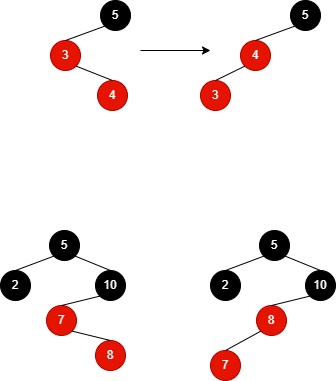

The diagram above was exported from draw.io. Its source (the exported page's mxGraphModel, read from the mxfile embedded in the PNG):
<mxGraphModel dx="1609" dy="539" grid="1" gridSize="10" guides="1" tooltips="1" connect="1" arrows="1" fold="1" page="1" pageScale="1" pageWidth="827" pageHeight="1169" math="0" shadow="0">
  <root>
    <mxCell id="WUCz0PAwgA_qRUPQH6Tk-0" />
    <mxCell id="WUCz0PAwgA_qRUPQH6Tk-1" parent="WUCz0PAwgA_qRUPQH6Tk-0" />
    <mxCell id="96Y-nba5ZVmOTPg3osM_-0" value="3" style="ellipse;whiteSpace=wrap;html=1;aspect=fixed;fillColor=#e51400;strokeColor=#B20000;fontColor=#ffffff;" vertex="1" parent="WUCz0PAwgA_qRUPQH6Tk-1">
      <mxGeometry x="-490" y="210" width="30" height="30" as="geometry" />
    </mxCell>
    <mxCell id="96Y-nba5ZVmOTPg3osM_-1" value="&lt;font color=&quot;#ffffff&quot;&gt;5&lt;/font&gt;" style="ellipse;whiteSpace=wrap;html=1;fillColor=#000000;" vertex="1" parent="WUCz0PAwgA_qRUPQH6Tk-1">
      <mxGeometry x="-440" y="170" width="30" height="30" as="geometry" />
    </mxCell>
    <mxCell id="96Y-nba5ZVmOTPg3osM_-2" value="" style="endArrow=none;html=1;rounded=0;fontColor=#FFFFFF;exitX=0.5;exitY=0;exitDx=0;exitDy=0;entryX=0;entryY=1;entryDx=0;entryDy=0;" edge="1" parent="WUCz0PAwgA_qRUPQH6Tk-1" source="96Y-nba5ZVmOTPg3osM_-0" target="96Y-nba5ZVmOTPg3osM_-1">
      <mxGeometry width="50" height="50" relative="1" as="geometry">
        <mxPoint x="-460" y="240" as="sourcePoint" />
        <mxPoint x="-410" y="190" as="targetPoint" />
      </mxGeometry>
    </mxCell>
    <mxCell id="96Y-nba5ZVmOTPg3osM_-3" value="4" style="ellipse;whiteSpace=wrap;html=1;aspect=fixed;fillColor=#e51400;strokeColor=#B20000;fontColor=#ffffff;" vertex="1" parent="WUCz0PAwgA_qRUPQH6Tk-1">
      <mxGeometry x="-443" y="250" width="30" height="30" as="geometry" />
    </mxCell>
    <mxCell id="96Y-nba5ZVmOTPg3osM_-4" value="" style="endArrow=none;html=1;rounded=0;fontSize=12;fontColor=#000000;entryX=1;entryY=1;entryDx=0;entryDy=0;exitX=0.5;exitY=0;exitDx=0;exitDy=0;" edge="1" parent="WUCz0PAwgA_qRUPQH6Tk-1" source="96Y-nba5ZVmOTPg3osM_-3" target="96Y-nba5ZVmOTPg3osM_-0">
      <mxGeometry width="50" height="50" relative="1" as="geometry">
        <mxPoint x="-435" y="270" as="sourcePoint" />
        <mxPoint x="-400" y="250" as="targetPoint" />
      </mxGeometry>
    </mxCell>
    <mxCell id="96Y-nba5ZVmOTPg3osM_-6" value="" style="endArrow=classic;html=1;rounded=0;fontSize=12;fontColor=#000000;" edge="1" parent="WUCz0PAwgA_qRUPQH6Tk-1">
      <mxGeometry width="50" height="50" relative="1" as="geometry">
        <mxPoint x="-400" y="220" as="sourcePoint" />
        <mxPoint x="-330" y="220" as="targetPoint" />
      </mxGeometry>
    </mxCell>
    <mxCell id="96Y-nba5ZVmOTPg3osM_-7" value="4" style="ellipse;whiteSpace=wrap;html=1;aspect=fixed;fillColor=#e51400;strokeColor=#B20000;fontColor=#ffffff;" vertex="1" parent="WUCz0PAwgA_qRUPQH6Tk-1">
      <mxGeometry x="-300" y="210" width="30" height="30" as="geometry" />
    </mxCell>
    <mxCell id="96Y-nba5ZVmOTPg3osM_-8" value="&lt;font color=&quot;#ffffff&quot;&gt;5&lt;/font&gt;" style="ellipse;whiteSpace=wrap;html=1;fillColor=#000000;" vertex="1" parent="WUCz0PAwgA_qRUPQH6Tk-1">
      <mxGeometry x="-250" y="170" width="30" height="30" as="geometry" />
    </mxCell>
    <mxCell id="96Y-nba5ZVmOTPg3osM_-9" value="" style="endArrow=none;html=1;rounded=0;fontColor=#FFFFFF;exitX=0.5;exitY=0;exitDx=0;exitDy=0;entryX=0;entryY=1;entryDx=0;entryDy=0;" edge="1" parent="WUCz0PAwgA_qRUPQH6Tk-1" source="96Y-nba5ZVmOTPg3osM_-7" target="96Y-nba5ZVmOTPg3osM_-8">
      <mxGeometry width="50" height="50" relative="1" as="geometry">
        <mxPoint x="-270" y="240" as="sourcePoint" />
        <mxPoint x="-220" y="190" as="targetPoint" />
      </mxGeometry>
    </mxCell>
    <mxCell id="96Y-nba5ZVmOTPg3osM_-10" value="3" style="ellipse;whiteSpace=wrap;html=1;aspect=fixed;fillColor=#e51400;strokeColor=#B20000;fontColor=#ffffff;" vertex="1" parent="WUCz0PAwgA_qRUPQH6Tk-1">
      <mxGeometry x="-340" y="250" width="30" height="30" as="geometry" />
    </mxCell>
    <mxCell id="96Y-nba5ZVmOTPg3osM_-11" value="" style="endArrow=none;html=1;rounded=0;fontSize=12;fontColor=#000000;entryX=0;entryY=1;entryDx=0;entryDy=0;exitX=0.5;exitY=0;exitDx=0;exitDy=0;" edge="1" parent="WUCz0PAwgA_qRUPQH6Tk-1" source="96Y-nba5ZVmOTPg3osM_-10" target="96Y-nba5ZVmOTPg3osM_-7">
      <mxGeometry width="50" height="50" relative="1" as="geometry">
        <mxPoint x="-245" y="270" as="sourcePoint" />
        <mxPoint x="-210" y="250" as="targetPoint" />
      </mxGeometry>
    </mxCell>
    <mxCell id="8MuLqF828b7e1-eAbW-f-0" value="2" style="ellipse;whiteSpace=wrap;html=1;aspect=fixed;fillColor=#000000;strokeColor=#000000;fontColor=#ffffff;" vertex="1" parent="WUCz0PAwgA_qRUPQH6Tk-1">
      <mxGeometry x="-540" y="440" width="30" height="30" as="geometry" />
    </mxCell>
    <mxCell id="8MuLqF828b7e1-eAbW-f-1" value="&lt;font color=&quot;#ffffff&quot;&gt;5&lt;/font&gt;" style="ellipse;whiteSpace=wrap;html=1;fillColor=#000000;" vertex="1" parent="WUCz0PAwgA_qRUPQH6Tk-1">
      <mxGeometry x="-491" y="400" width="30" height="30" as="geometry" />
    </mxCell>
    <mxCell id="8MuLqF828b7e1-eAbW-f-2" value="" style="endArrow=none;html=1;rounded=0;fontColor=#FFFFFF;exitX=0.5;exitY=0;exitDx=0;exitDy=0;entryX=0;entryY=1;entryDx=0;entryDy=0;" edge="1" parent="WUCz0PAwgA_qRUPQH6Tk-1" source="8MuLqF828b7e1-eAbW-f-0" target="8MuLqF828b7e1-eAbW-f-1">
      <mxGeometry width="50" height="50" relative="1" as="geometry">
        <mxPoint x="-510" y="470" as="sourcePoint" />
        <mxPoint x="-460" y="420" as="targetPoint" />
      </mxGeometry>
    </mxCell>
    <mxCell id="8MuLqF828b7e1-eAbW-f-3" value="" style="endArrow=none;html=1;rounded=0;fontColor=#FFFFFF;exitX=1;exitY=1;exitDx=0;exitDy=0;entryX=0.5;entryY=0;entryDx=0;entryDy=0;" edge="1" parent="WUCz0PAwgA_qRUPQH6Tk-1" source="8MuLqF828b7e1-eAbW-f-1">
      <mxGeometry width="50" height="50" relative="1" as="geometry">
        <mxPoint x="-515" y="450" as="sourcePoint" />
        <mxPoint x="-430" y="440" as="targetPoint" />
      </mxGeometry>
    </mxCell>
    <mxCell id="8MuLqF828b7e1-eAbW-f-4" value="7" style="ellipse;whiteSpace=wrap;html=1;aspect=fixed;fillColor=#e51400;strokeColor=#B20000;fontColor=#ffffff;" vertex="1" parent="WUCz0PAwgA_qRUPQH6Tk-1">
      <mxGeometry x="-494" y="475" width="30" height="30" as="geometry" />
    </mxCell>
    <mxCell id="8MuLqF828b7e1-eAbW-f-5" value="&lt;font color=&quot;#ffffff&quot;&gt;10&lt;/font&gt;" style="ellipse;whiteSpace=wrap;html=1;fillColor=#000000;" vertex="1" parent="WUCz0PAwgA_qRUPQH6Tk-1">
      <mxGeometry x="-445" y="440" width="30" height="30" as="geometry" />
    </mxCell>
    <mxCell id="8MuLqF828b7e1-eAbW-f-6" value="" style="endArrow=none;html=1;rounded=0;fontColor=#FFFFFF;exitX=0.5;exitY=0;exitDx=0;exitDy=0;entryX=0;entryY=1;entryDx=0;entryDy=0;" edge="1" parent="WUCz0PAwgA_qRUPQH6Tk-1" source="8MuLqF828b7e1-eAbW-f-4" target="8MuLqF828b7e1-eAbW-f-5">
      <mxGeometry width="50" height="50" relative="1" as="geometry">
        <mxPoint x="-464" y="505" as="sourcePoint" />
        <mxPoint x="-414" y="455" as="targetPoint" />
      </mxGeometry>
    </mxCell>
    <mxCell id="8MuLqF828b7e1-eAbW-f-7" value="8" style="ellipse;whiteSpace=wrap;html=1;aspect=fixed;fillColor=#e51400;strokeColor=#B20000;fontColor=#ffffff;" vertex="1" parent="WUCz0PAwgA_qRUPQH6Tk-1">
      <mxGeometry x="-445" y="510" width="30" height="30" as="geometry" />
    </mxCell>
    <mxCell id="8MuLqF828b7e1-eAbW-f-8" value="" style="endArrow=none;html=1;rounded=0;fontSize=12;fontColor=#000000;entryX=1;entryY=1;entryDx=0;entryDy=0;exitX=0.5;exitY=0;exitDx=0;exitDy=0;" edge="1" parent="WUCz0PAwgA_qRUPQH6Tk-1" source="8MuLqF828b7e1-eAbW-f-7" target="8MuLqF828b7e1-eAbW-f-4">
      <mxGeometry width="50" height="50" relative="1" as="geometry">
        <mxPoint x="-420" y="420" as="sourcePoint" />
        <mxPoint x="-370" y="370" as="targetPoint" />
      </mxGeometry>
    </mxCell>
    <mxCell id="8MuLqF828b7e1-eAbW-f-9" value="2" style="ellipse;whiteSpace=wrap;html=1;aspect=fixed;fillColor=#000000;strokeColor=#000000;fontColor=#ffffff;" vertex="1" parent="WUCz0PAwgA_qRUPQH6Tk-1">
      <mxGeometry x="-330" y="440" width="30" height="30" as="geometry" />
    </mxCell>
    <mxCell id="8MuLqF828b7e1-eAbW-f-10" value="&lt;font color=&quot;#ffffff&quot;&gt;5&lt;/font&gt;" style="ellipse;whiteSpace=wrap;html=1;fillColor=#000000;" vertex="1" parent="WUCz0PAwgA_qRUPQH6Tk-1">
      <mxGeometry x="-281" y="400" width="30" height="30" as="geometry" />
    </mxCell>
    <mxCell id="8MuLqF828b7e1-eAbW-f-11" value="" style="endArrow=none;html=1;rounded=0;fontColor=#FFFFFF;exitX=0.5;exitY=0;exitDx=0;exitDy=0;entryX=0;entryY=1;entryDx=0;entryDy=0;" edge="1" parent="WUCz0PAwgA_qRUPQH6Tk-1" source="8MuLqF828b7e1-eAbW-f-9" target="8MuLqF828b7e1-eAbW-f-10">
      <mxGeometry width="50" height="50" relative="1" as="geometry">
        <mxPoint x="-300" y="470" as="sourcePoint" />
        <mxPoint x="-250" y="420" as="targetPoint" />
      </mxGeometry>
    </mxCell>
    <mxCell id="8MuLqF828b7e1-eAbW-f-12" value="" style="endArrow=none;html=1;rounded=0;fontColor=#FFFFFF;exitX=1;exitY=1;exitDx=0;exitDy=0;entryX=0.5;entryY=0;entryDx=0;entryDy=0;" edge="1" parent="WUCz0PAwgA_qRUPQH6Tk-1" source="8MuLqF828b7e1-eAbW-f-10">
      <mxGeometry width="50" height="50" relative="1" as="geometry">
        <mxPoint x="-305" y="450" as="sourcePoint" />
        <mxPoint x="-220" y="440" as="targetPoint" />
      </mxGeometry>
    </mxCell>
    <mxCell id="8MuLqF828b7e1-eAbW-f-13" value="8" style="ellipse;whiteSpace=wrap;html=1;aspect=fixed;fillColor=#e51400;strokeColor=#B20000;fontColor=#ffffff;" vertex="1" parent="WUCz0PAwgA_qRUPQH6Tk-1">
      <mxGeometry x="-284" y="475" width="30" height="30" as="geometry" />
    </mxCell>
    <mxCell id="8MuLqF828b7e1-eAbW-f-14" value="&lt;font color=&quot;#ffffff&quot;&gt;10&lt;/font&gt;" style="ellipse;whiteSpace=wrap;html=1;fillColor=#000000;" vertex="1" parent="WUCz0PAwgA_qRUPQH6Tk-1">
      <mxGeometry x="-235" y="440" width="30" height="30" as="geometry" />
    </mxCell>
    <mxCell id="8MuLqF828b7e1-eAbW-f-15" value="" style="endArrow=none;html=1;rounded=0;fontColor=#FFFFFF;exitX=0.5;exitY=0;exitDx=0;exitDy=0;entryX=0;entryY=1;entryDx=0;entryDy=0;" edge="1" parent="WUCz0PAwgA_qRUPQH6Tk-1" source="8MuLqF828b7e1-eAbW-f-13" target="8MuLqF828b7e1-eAbW-f-14">
      <mxGeometry width="50" height="50" relative="1" as="geometry">
        <mxPoint x="-254" y="505" as="sourcePoint" />
        <mxPoint x="-204" y="455" as="targetPoint" />
      </mxGeometry>
    </mxCell>
    <mxCell id="8MuLqF828b7e1-eAbW-f-16" value="7" style="ellipse;whiteSpace=wrap;html=1;aspect=fixed;fillColor=#e51400;strokeColor=#B20000;fontColor=#ffffff;" vertex="1" parent="WUCz0PAwgA_qRUPQH6Tk-1">
      <mxGeometry x="-330" y="520" width="30" height="30" as="geometry" />
    </mxCell>
    <mxCell id="8MuLqF828b7e1-eAbW-f-17" value="" style="endArrow=none;html=1;rounded=0;fontSize=12;fontColor=#000000;entryX=0;entryY=1;entryDx=0;entryDy=0;exitX=0.5;exitY=0;exitDx=0;exitDy=0;" edge="1" parent="WUCz0PAwgA_qRUPQH6Tk-1" source="8MuLqF828b7e1-eAbW-f-16" target="8MuLqF828b7e1-eAbW-f-13">
      <mxGeometry width="50" height="50" relative="1" as="geometry">
        <mxPoint x="-210" y="420" as="sourcePoint" />
        <mxPoint x="-160" y="370" as="targetPoint" />
      </mxGeometry>
    </mxCell>
  </root>
</mxGraphModel>